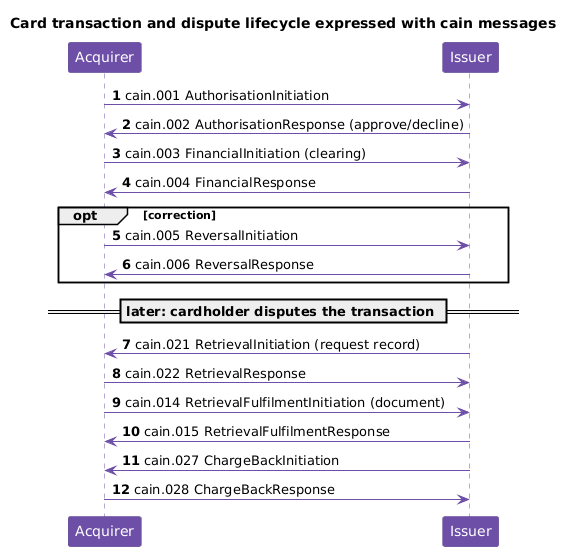

The diagram above was rendered by PlantUML. Its source (embedded in the PNG):
@startuml
title Card transaction and dispute lifecycle expressed with cain messages
autonumber
skinparam shadowing false
skinparam sequence {
  ParticipantBackgroundColor #6E4FA8
  ParticipantBorderColor #573E86
  ParticipantFontColor white
  LifeLineBorderColor #6E4FA8
  ArrowColor #6E4FA8
}
skinparam noteBackgroundColor #F1ECF9
skinparam noteBorderColor #6E4FA8

participant "Acquirer" as A
participant "Issuer" as I

A -> I : cain.001 AuthorisationInitiation
I -> A : cain.002 AuthorisationResponse (approve/decline)
A -> I : cain.003 FinancialInitiation (clearing)
I -> A : cain.004 FinancialResponse
opt correction
  A -> I : cain.005 ReversalInitiation
  I -> A : cain.006 ReversalResponse
end
== later: cardholder disputes the transaction ==
I -> A : cain.021 RetrievalInitiation (request record)
A -> I : cain.022 RetrievalResponse
A -> I : cain.014 RetrievalFulfilmentInitiation (document)
I -> A : cain.015 RetrievalFulfilmentResponse
I -> A : cain.027 ChargeBackInitiation
A -> I : cain.028 ChargeBackResponse
@enduml